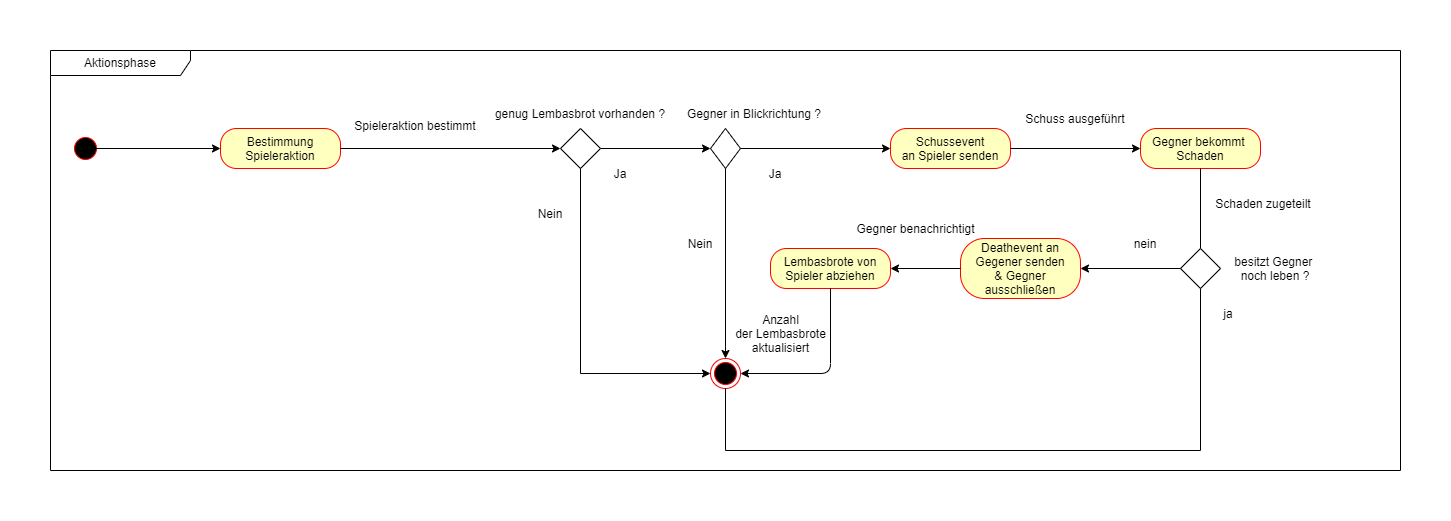

The diagram above was exported from draw.io. Its source (the exported page's mxGraphModel, read from the mxfile embedded in the PNG):
<mxGraphModel dx="2858" dy="1174" grid="1" gridSize="10" guides="1" tooltips="1" connect="1" arrows="1" fold="1" page="1" pageScale="1" pageWidth="827" pageHeight="1169" math="0" shadow="0">
  <root>
    <mxCell id="0" />
    <mxCell id="1" parent="0" />
    <mxCell id="2" value="" style="ellipse;html=1;shape=startState;fillColor=#000000;strokeColor=#ff0000;" vertex="1" parent="1">
      <mxGeometry x="1545" y="3083" width="30" height="30" as="geometry" />
    </mxCell>
    <mxCell id="3" value="Bestimmung&lt;br&gt;Spieleraktion" style="rounded=1;whiteSpace=wrap;html=1;arcSize=40;fontColor=#000000;fillColor=#ffffc0;strokeColor=#ff0000;" vertex="1" parent="1">
      <mxGeometry x="1695" y="3078" width="120" height="40" as="geometry" />
    </mxCell>
    <mxCell id="4" value="" style="endArrow=classic;html=1;rounded=0;entryX=0;entryY=0.5;entryDx=0;entryDy=0;" edge="1" target="5" parent="1">
      <mxGeometry width="50" height="50" relative="1" as="geometry">
        <mxPoint x="1815" y="3098" as="sourcePoint" />
        <mxPoint x="1965" y="3098" as="targetPoint" />
      </mxGeometry>
    </mxCell>
    <mxCell id="5" value="" style="rhombus;whiteSpace=wrap;html=1;" vertex="1" parent="1">
      <mxGeometry x="2035" y="3078" width="40" height="40" as="geometry" />
    </mxCell>
    <mxCell id="6" value="genug Lembasbrot vorhanden ?" style="text;html=1;strokeColor=none;fillColor=none;align=center;verticalAlign=middle;whiteSpace=wrap;rounded=0;" vertex="1" parent="1">
      <mxGeometry x="1965" y="3048" width="180" height="30" as="geometry" />
    </mxCell>
    <mxCell id="7" value="" style="endArrow=classic;html=1;rounded=0;" edge="1" parent="1">
      <mxGeometry width="50" height="50" relative="1" as="geometry">
        <mxPoint x="2075" y="3098" as="sourcePoint" />
        <mxPoint x="2185" y="3098" as="targetPoint" />
      </mxGeometry>
    </mxCell>
    <mxCell id="8" value="" style="endArrow=classic;html=1;rounded=0;exitX=0.5;exitY=1;exitDx=0;exitDy=0;entryX=0;entryY=0.5;entryDx=0;entryDy=0;" edge="1" source="5" target="15" parent="1">
      <mxGeometry width="50" height="50" relative="1" as="geometry">
        <mxPoint x="2095" y="3258" as="sourcePoint" />
        <mxPoint x="2055" y="3258" as="targetPoint" />
        <Array as="points">
          <mxPoint x="2055" y="3323" />
        </Array>
      </mxGeometry>
    </mxCell>
    <mxCell id="9" value="Nein" style="text;html=1;strokeColor=none;fillColor=none;align=center;verticalAlign=middle;whiteSpace=wrap;rounded=0;" vertex="1" parent="1">
      <mxGeometry x="1975" y="3148" width="100" height="30" as="geometry" />
    </mxCell>
    <mxCell id="10" value="Ja" style="text;html=1;strokeColor=none;fillColor=none;align=center;verticalAlign=middle;whiteSpace=wrap;rounded=0;" vertex="1" parent="1">
      <mxGeometry x="2075" y="3108" width="40" height="30" as="geometry" />
    </mxCell>
    <mxCell id="11" value="" style="rhombus;whiteSpace=wrap;html=1;" vertex="1" parent="1">
      <mxGeometry x="2185" y="3078" width="30" height="40" as="geometry" />
    </mxCell>
    <mxCell id="12" value="" style="endArrow=classic;html=1;rounded=0;" edge="1" parent="1">
      <mxGeometry width="50" height="50" relative="1" as="geometry">
        <mxPoint x="2215" y="3098" as="sourcePoint" />
        <mxPoint x="2365" y="3098" as="targetPoint" />
      </mxGeometry>
    </mxCell>
    <mxCell id="13" value="" style="endArrow=classic;html=1;rounded=0;exitX=0.5;exitY=1;exitDx=0;exitDy=0;entryX=0.5;entryY=0;entryDx=0;entryDy=0;" edge="1" source="11" target="15" parent="1">
      <mxGeometry width="50" height="50" relative="1" as="geometry">
        <mxPoint x="2215" y="3218" as="sourcePoint" />
        <mxPoint x="2200" y="3248" as="targetPoint" />
      </mxGeometry>
    </mxCell>
    <mxCell id="14" value="Nein" style="text;html=1;strokeColor=none;fillColor=none;align=center;verticalAlign=middle;whiteSpace=wrap;rounded=0;" vertex="1" parent="1">
      <mxGeometry x="2145" y="3178" width="60" height="30" as="geometry" />
    </mxCell>
    <mxCell id="15" value="" style="ellipse;html=1;shape=endState;fillColor=#000000;strokeColor=#ff0000;" vertex="1" parent="1">
      <mxGeometry x="2185" y="3308" width="30" height="30" as="geometry" />
    </mxCell>
    <mxCell id="16" value="Gegner in Blickrichtung ?" style="text;html=1;strokeColor=none;fillColor=none;align=center;verticalAlign=middle;whiteSpace=wrap;rounded=0;" vertex="1" parent="1">
      <mxGeometry x="2160" y="3048" width="137.5" height="30" as="geometry" />
    </mxCell>
    <mxCell id="17" value="Schussevent&lt;br&gt;an Spieler senden" style="rounded=1;whiteSpace=wrap;html=1;arcSize=40;fontColor=#000000;fillColor=#ffffc0;strokeColor=#ff0000;" vertex="1" parent="1">
      <mxGeometry x="2365" y="3078" width="120" height="40" as="geometry" />
    </mxCell>
    <mxCell id="18" value="" style="endArrow=classic;html=1;rounded=0;" edge="1" parent="1">
      <mxGeometry width="50" height="50" relative="1" as="geometry">
        <mxPoint x="2485" y="3098" as="sourcePoint" />
        <mxPoint x="2615" y="3098" as="targetPoint" />
      </mxGeometry>
    </mxCell>
    <mxCell id="19" value="Gegner bekommt&amp;nbsp;&lt;br&gt;Schaden" style="rounded=1;whiteSpace=wrap;html=1;arcSize=40;fontColor=#000000;fillColor=#ffffc0;strokeColor=#ff0000;" vertex="1" parent="1">
      <mxGeometry x="2615" y="3078" width="120" height="40" as="geometry" />
    </mxCell>
    <mxCell id="20" value="Schuss ausgeführt" style="text;html=1;strokeColor=none;fillColor=none;align=center;verticalAlign=middle;whiteSpace=wrap;rounded=0;" vertex="1" parent="1">
      <mxGeometry x="2495" y="3053" width="110" height="30" as="geometry" />
    </mxCell>
    <mxCell id="21" value="" style="endArrow=none;html=1;rounded=0;entryX=0.5;entryY=1;entryDx=0;entryDy=0;" edge="1" target="19" parent="1">
      <mxGeometry width="50" height="50" relative="1" as="geometry">
        <mxPoint x="2675" y="3198" as="sourcePoint" />
        <mxPoint x="2655" y="3168" as="targetPoint" />
      </mxGeometry>
    </mxCell>
    <mxCell id="22" value="" style="rhombus;whiteSpace=wrap;html=1;" vertex="1" parent="1">
      <mxGeometry x="2655" y="3198" width="40" height="40" as="geometry" />
    </mxCell>
    <mxCell id="23" value="besitzt Gegner&amp;nbsp;&lt;br&gt;noch leben ?" style="text;html=1;strokeColor=none;fillColor=none;align=center;verticalAlign=middle;whiteSpace=wrap;rounded=0;" vertex="1" parent="1">
      <mxGeometry x="2695" y="3203" width="110" height="30" as="geometry" />
    </mxCell>
    <mxCell id="24" value="" style="endArrow=classic;html=1;rounded=0;exitX=0;exitY=0.5;exitDx=0;exitDy=0;" edge="1" source="22" parent="1">
      <mxGeometry width="50" height="50" relative="1" as="geometry">
        <mxPoint x="2525" y="3328" as="sourcePoint" />
        <mxPoint x="2555" y="3218" as="targetPoint" />
      </mxGeometry>
    </mxCell>
    <mxCell id="25" value="nein" style="text;html=1;strokeColor=none;fillColor=none;align=center;verticalAlign=middle;whiteSpace=wrap;rounded=0;" vertex="1" parent="1">
      <mxGeometry x="2590" y="3178" width="60" height="30" as="geometry" />
    </mxCell>
    <mxCell id="26" value="Deathevent an Gegener senden&lt;br&gt;&amp;amp; Gegner ausschließen" style="rounded=1;whiteSpace=wrap;html=1;arcSize=40;fontColor=#000000;fillColor=#ffffc0;strokeColor=#ff0000;" vertex="1" parent="1">
      <mxGeometry x="2435" y="3188" width="120" height="60" as="geometry" />
    </mxCell>
    <mxCell id="27" value="ja" style="text;html=1;strokeColor=none;fillColor=none;align=center;verticalAlign=middle;whiteSpace=wrap;rounded=0;" vertex="1" parent="1">
      <mxGeometry x="2672.5" y="3248" width="60" height="30" as="geometry" />
    </mxCell>
    <mxCell id="28" value="" style="endArrow=classic;html=1;rounded=0;exitX=0;exitY=0.5;exitDx=0;exitDy=0;" edge="1" source="26" parent="1">
      <mxGeometry width="50" height="50" relative="1" as="geometry">
        <mxPoint x="2355" y="3328" as="sourcePoint" />
        <mxPoint x="2365" y="3218" as="targetPoint" />
      </mxGeometry>
    </mxCell>
    <mxCell id="29" value="" style="endArrow=none;html=1;rounded=0;entryX=0.5;entryY=1;entryDx=0;entryDy=0;exitX=0.5;exitY=1;exitDx=0;exitDy=0;" edge="1" source="15" target="22" parent="1">
      <mxGeometry width="50" height="50" relative="1" as="geometry">
        <mxPoint x="2675" y="3398" as="sourcePoint" />
        <mxPoint x="2665" y="3328" as="targetPoint" />
        <Array as="points">
          <mxPoint x="2200" y="3400" />
          <mxPoint x="2675" y="3400" />
        </Array>
      </mxGeometry>
    </mxCell>
    <mxCell id="30" value="" style="endArrow=classic;html=1;rounded=0;entryX=0;entryY=0.5;entryDx=0;entryDy=0;" edge="1" target="3" parent="1">
      <mxGeometry width="50" height="50" relative="1" as="geometry">
        <mxPoint x="1565" y="3098" as="sourcePoint" />
        <mxPoint x="1615" y="3048" as="targetPoint" />
      </mxGeometry>
    </mxCell>
    <mxCell id="31" value="Aktionsphase" style="shape=umlFrame;whiteSpace=wrap;html=1;width=140;height=25;" vertex="1" parent="1">
      <mxGeometry x="1525" y="3000" width="1350" height="420" as="geometry" />
    </mxCell>
    <mxCell id="32" value="Ja" style="text;html=1;strokeColor=none;fillColor=none;align=center;verticalAlign=middle;whiteSpace=wrap;rounded=0;" vertex="1" parent="1">
      <mxGeometry x="2230" y="3108" width="40" height="30" as="geometry" />
    </mxCell>
    <mxCell id="33" value="Lembasbrote von&lt;br&gt;Spieler abziehen" style="rounded=1;whiteSpace=wrap;html=1;arcSize=40;fontColor=#000000;fillColor=#ffffc0;strokeColor=#ff0000;" vertex="1" parent="1">
      <mxGeometry x="2245" y="3198" width="120" height="40" as="geometry" />
    </mxCell>
    <mxCell id="34" value="" style="endArrow=classic;html=1;entryX=1;entryY=0.5;entryDx=0;entryDy=0;exitX=0.5;exitY=1;exitDx=0;exitDy=0;" edge="1" source="33" target="15" parent="1">
      <mxGeometry width="50" height="50" relative="1" as="geometry">
        <mxPoint x="2355" y="3358" as="sourcePoint" />
        <mxPoint x="2265" y="3208" as="targetPoint" />
        <Array as="points">
          <mxPoint x="2305" y="3323" />
        </Array>
      </mxGeometry>
    </mxCell>
    <mxCell id="35" value="Spieleraktion bestimmt" style="text;html=1;strokeColor=none;fillColor=none;align=center;verticalAlign=middle;whiteSpace=wrap;rounded=0;" vertex="1" parent="1">
      <mxGeometry x="1800" y="3060" width="180" height="30" as="geometry" />
    </mxCell>
    <mxCell id="36" value="Schaden zugeteilt" style="text;html=1;strokeColor=none;fillColor=none;align=center;verticalAlign=middle;whiteSpace=wrap;rounded=0;" vertex="1" parent="1">
      <mxGeometry x="2682.5" y="3138" width="110" height="30" as="geometry" />
    </mxCell>
    <mxCell id="37" value="Gegner benachrichtigt" style="text;html=1;align=center;verticalAlign=middle;resizable=0;points=[];autosize=1;strokeColor=none;fillColor=none;" vertex="1" parent="1">
      <mxGeometry x="2325" y="3168" width="130" height="20" as="geometry" />
    </mxCell>
    <mxCell id="38" value="Anzahl&lt;br&gt;der Lembasbrote&lt;br&gt;aktualisiert" style="text;html=1;align=center;verticalAlign=middle;resizable=0;points=[];autosize=1;strokeColor=none;fillColor=none;" vertex="1" parent="1">
      <mxGeometry x="2200" y="3258" width="110" height="50" as="geometry" />
    </mxCell>
  </root>
</mxGraphModel>